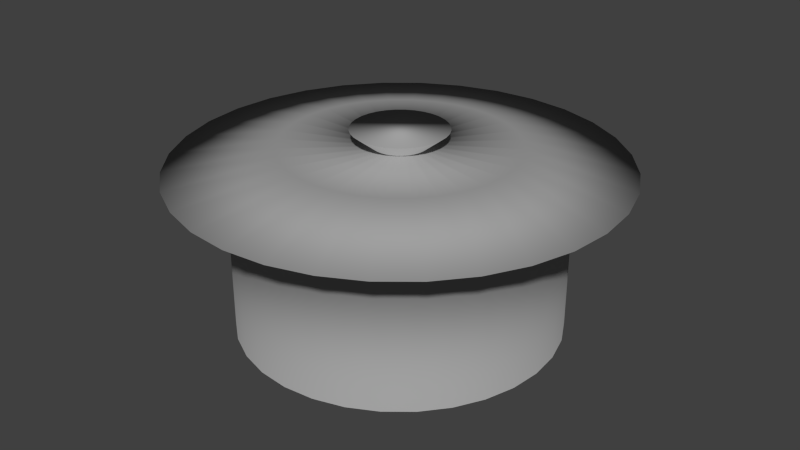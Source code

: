 # Source: db-topf.blend  (saved by Blender 2.71.0; exported with 4.5.12 LTS)
import bpy
from mathutils import Matrix  # noqa: F401  (used for matrix-valued properties, if any)

bpy.ops.wm.read_factory_settings(use_empty=True)
scene = bpy.context.scene
scene.name = 'Scene'

# ---- collections
col_collection_1 = bpy.data.collections.new('Collection 1'); scene.collection.children.link(col_collection_1)

# ---- materials (node trees are filled in below, after node groups)
mat_material = bpy.data.materials.new('Material')
mat_material.alpha_threshold = 0.0
mat_material.roughness = 0.5
mat_material.line_color = (0.0, 0.0, 0.0, 1.0)

# ---- material node trees
mat_material.use_nodes = True; mat_material.node_tree.nodes.clear()
_N = mat_material.node_tree.nodes; _L = mat_material.node_tree.links
n0 = _N.new('ShaderNodeOutputMaterial'); n0.name = 'Material Output'; n0.location = (300, 300)
n1 = _N.new('ShaderNodeBsdfDiffuse'); n1.name = 'Diffuse BSDF'; n1.location = (10, 300)
n1.inputs[0].default_value = (0.3506, 0.3506, 0.3506, 1.0)
_L.new(n1.outputs[0], n0.inputs[0])
n0.is_active_output = True

# ---- world
world_world = bpy.data.worlds.new('World'); scene.world = world_world
world_world.color = (0.05088, 0.05088, 0.05088)
world_world.use_sun_shadow = False
world_world.sun_shadow_jitter_overblur = 0.0
world_world.cycles.sampling_method = 'MANUAL'
world_world.cycles.sample_map_resolution = 256

# ---- meshes
me_circle = bpy.data.meshes.new('Circle')
me_circle.from_pydata([(0.0, 1.0, 0.0), (-0.1951, 0.9808, 0.0), (-0.3827, 0.9239, 0.0), (-0.5556, 0.8315, 0.0), (-0.7071, 0.7071, 0.0), (-0.8315, 0.5556, 0.0), (-0.9239, 0.3827, 0.0), (-0.9808, 0.1951, 0.0), (-1.0, 7.55e-08, 0.0), (-0.9808, -0.1951, 0.0), (-0.9239, -0.3827, 0.0), (-0.8315, -0.5556, 0.0), (-0.7071, -0.7071, 0.0), (-0.5556, -0.8315, 0.0), (-0.3827, -0.9239, 0.0), (-0.1951, -0.9808, 0.0), (3.258e-07, -1.0, 0.0), (0.1951, -0.9808, 0.0), (0.3827, -0.9239, 0.0), (0.5556, -0.8315, 0.0), (0.7071, -0.7071, 0.0), (0.8315, -0.5556, 0.0), (0.9239, -0.3827, 0.0), (0.9808, -0.1951, 0.0), (1.0, 9.656e-07, 0.0), (0.9808, 0.1951, 0.0), (0.9239, 0.3827, 0.0), (0.8315, 0.5556, 0.0), (0.7071, 0.7071, 0.0), (0.5556, 0.8315, 0.0), (0.3827, 0.9239, 0.0), (0.1951, 0.9808, 0.0), (0.0, 1.0, 0.0), (-0.1951, 0.9808, 0.0), (-0.3827, 0.9239, 0.0), (-0.5556, 0.8315, 0.0), (-0.7071, 0.7071, 0.0), (-0.8315, 0.5556, 0.0), (-0.9239, 0.3827, 0.0), (-0.9808, 0.1951, 0.0), (-1.0, 7.55e-08, 0.0), (-0.9808, -0.1951, 0.0), (-0.9239, -0.3827, 0.0), (-0.8315, -0.5556, 0.0), (-0.7071, -0.7071, 0.0), (-0.5556, -0.8315, 0.0), (-0.3827, -0.9239, 0.0), (-0.1951, -0.9808, 0.0), (3.258e-07, -1.0, 0.0), (0.1951, -0.9808, 0.0), (0.3827, -0.9239, 0.0), (0.5556, -0.8315, 0.0), (0.7071, -0.7071, 0.0), (0.8315, -0.5556, 0.0), (0.9239, -0.3827, 0.0), (0.9808, -0.1951, 0.0), (1.0, 9.656e-07, 0.0), (0.9808, 0.1951, 0.0), (0.9239, 0.3827, 0.0), (0.8315, 0.5556, 0.0), (0.7071, 0.7071, 0.0), (0.5556, 0.8315, 0.0), (0.3827, 0.9239, 0.0), (0.1951, 0.9808, 0.0), (0.0, 1.0, 1.009), (-0.1951, 0.9808, 1.009), (-0.3827, 0.9239, 1.009), (-0.5556, 0.8315, 1.009), (-0.7071, 0.7071, 1.009), (-0.8315, 0.5556, 1.009), (-0.9239, 0.3827, 1.009), (-0.9808, 0.1951, 1.009), (-1.0, 7.55e-08, 1.009), (-0.9808, -0.1951, 1.009), (-0.9239, -0.3827, 1.009), (-0.8315, -0.5556, 1.009), (-0.7071, -0.7071, 1.009), (-0.5556, -0.8315, 1.009), (-0.3827, -0.9239, 1.009), (-0.1951, -0.9808, 1.009), (3.258e-07, -1.0, 1.009), (0.1951, -0.9808, 1.009), (0.3827, -0.9239, 1.009), (0.5556, -0.8315, 1.009), (0.7071, -0.7071, 1.009), (0.8315, -0.5556, 1.009), (0.9239, -0.3827, 1.009), (0.9808, -0.1951, 1.009), (1.0, 9.656e-07, 1.009), (0.9808, 0.1951, 1.009), (0.9239, 0.3827, 1.009), (0.8315, 0.5556, 1.009), (0.7071, 0.7071, 1.009), (0.5556, 0.8315, 1.009), (0.3827, 0.9239, 1.009), (0.1951, 0.9808, 1.009), (4.259e-08, 1.359, 1.009), (-0.2651, 1.333, 1.009), (-0.5199, 1.255, 1.009), (-0.7548, 1.13, 1.009), (-0.9607, 0.9607, 1.009), (-1.13, 0.7548, 1.009), (-1.255, 0.5199, 1.009), (-1.333, 0.2651, 1.009), (-1.359, 3.585e-10, 1.009), (-1.333, -0.2651, 1.009), (-1.255, -0.5199, 1.009), (-1.13, -0.7548, 1.009), (-0.9607, -0.9607, 1.009), (-0.7548, -1.13, 1.009), (-0.5199, -1.255, 1.009), (-0.2651, -1.333, 1.009), (4.853e-07, -1.359, 1.009), (0.2651, -1.333, 1.009), (0.5199, -1.255, 1.009), (0.7548, -1.13, 1.009), (0.9607, -0.9607, 1.009), (1.13, -0.7548, 1.009), (1.255, -0.5199, 1.009), (1.333, -0.2651, 1.009), (1.359, 1.21e-06, 1.009), (1.333, 0.2651, 1.009), (1.255, 0.5199, 1.009), (1.13, 0.7548, 1.009), (0.9607, 0.9607, 1.009), (0.7548, 1.13, 1.009), (0.5199, 1.255, 1.009), (0.2651, 1.333, 1.009), (8.076e-10, 0.712, 1.129), (-0.1389, 0.6983, 1.129), (-0.2725, 0.6578, 1.129), (-0.3956, 0.592, 1.129), (-0.5035, 0.5035, 1.129), (-0.592, 0.3956, 1.129), (-0.6578, 0.2725, 1.129), (-0.6983, 0.1389, 1.129), (-0.712, 1.491e-07, 1.129), (-0.6983, -0.1389, 1.129), (-0.6578, -0.2725, 1.129), (-0.592, -0.3956, 1.129), (-0.5035, -0.5035, 1.129), (-0.3956, -0.592, 1.129), (-0.2725, -0.6578, 1.129), (-0.1389, -0.6983, 1.129), (2.328e-07, -0.712, 1.129), (0.1389, -0.6983, 1.129), (0.2725, -0.6578, 1.129), (0.3956, -0.592, 1.129), (0.5035, -0.5035, 1.129), (0.592, -0.3956, 1.129), (0.6578, -0.2725, 1.129), (0.6983, -0.1389, 1.129), (0.712, 7.829e-07, 1.129), (0.6983, 0.1389, 1.129), (0.6578, 0.2725, 1.129), (0.592, 0.3956, 1.129), (0.5035, 0.5035, 1.129), (0.3956, 0.592, 1.129), (0.2725, 0.6578, 1.129), (0.1389, 0.6983, 1.129), (-6.175e-08, 0.1677, 1.129), (-0.03272, 0.1645, 1.129), (-0.06418, 0.155, 1.129), (-0.09318, 0.1395, 1.129), (-0.1186, 0.1186, 1.129), (-0.1395, 0.09318, 1.129), (-0.155, 0.06418, 1.129), (-0.1645, 0.03272, 1.129), (-0.1677, 2.672e-07, 1.129), (-0.1645, -0.03272, 1.129), (-0.155, -0.06418, 1.129), (-0.1395, -0.09318, 1.129), (-0.1186, -0.1186, 1.129), (-0.09318, -0.1395, 1.129), (-0.06418, -0.155, 1.129), (-0.03272, -0.1645, 1.129), (-7.099e-09, -0.1677, 1.129), (0.03272, -0.1645, 1.129), (0.06418, -0.155, 1.129), (0.09318, -0.1395, 1.129), (0.1186, -0.1186, 1.129), (0.1395, -0.09318, 1.129), (0.155, -0.06418, 1.129), (0.1645, -0.03272, 1.129), (0.1677, 4.165e-07, 1.129), (0.1645, 0.03272, 1.129), (0.155, 0.06418, 1.129), (0.1395, 0.09318, 1.129), (0.1186, 0.1186, 1.129), (0.09318, 0.1395, 1.129), (0.06418, 0.155, 1.129), (0.03272, 0.1645, 1.129), (-2.159e-08, 0.2913, 1.226), (-0.05684, 0.2857, 1.226), (-0.1115, 0.2692, 1.226), (-0.1619, 0.2422, 1.226), (-0.206, 0.206, 1.226), (-0.2422, 0.1619, 1.226), (-0.2692, 0.1115, 1.226), (-0.2857, 0.05684, 1.226), (-0.2913, 2.431e-07, 1.226), (-0.2857, -0.05684, 1.226), (-0.2692, -0.1115, 1.226), (-0.2422, -0.1619, 1.226), (-0.206, -0.206, 1.226), (-0.1619, -0.2422, 1.226), (-0.1115, -0.2692, 1.226), (-0.05684, -0.2857, 1.226), (7.334e-08, -0.2913, 1.226), (0.05684, -0.2857, 1.226), (0.1115, -0.2692, 1.226), (0.1619, -0.2422, 1.226), (0.206, -0.206, 1.226), (0.2422, -0.1619, 1.226), (0.2692, -0.1115, 1.226), (0.2857, -0.05684, 1.226), (0.2913, 5.025e-07, 1.226), (0.2857, 0.05684, 1.226), (0.2692, 0.1115, 1.226), (0.2422, 0.1619, 1.226), (0.206, 0.206, 1.226), (0.1619, 0.2422, 1.226), (0.1115, 0.2692, 1.226), (0.05684, 0.2857, 1.226)], [], [(1, 0, 31, 30, 29, 28, 27, 26, 25, 24, 23, 22, 21, 20, 19, 18, 17, 16, 15, 14, 13, 12, 11, 10, 9, 8, 7, 6, 5, 4, 3, 2), (53, 54, 86, 85), (31, 0, 32, 63), (20, 21, 53, 52), (9, 10, 42, 41), (29, 30, 62, 61), (18, 19, 51, 50), (7, 8, 40, 39), (27, 28, 60, 59), (16, 17, 49, 48), (5, 6, 38, 37), (25, 26, 58, 57), (3, 4, 36, 35), (14, 15, 47, 46), (23, 24, 56, 55), (1, 2, 34, 33), (12, 13, 45, 44), (21, 22, 54, 53), (10, 11, 43, 42), (30, 31, 63, 62), (19, 20, 52, 51), (8, 9, 41, 40), (28, 29, 61, 60), (17, 18, 50, 49), (6, 7, 39, 38), (26, 27, 59, 58), (4, 5, 37, 36), (15, 16, 48, 47), (24, 25, 57, 56), (2, 3, 35, 34), (13, 14, 46, 45), (22, 23, 55, 54), (0, 1, 33, 32), (11, 12, 44, 43), (87, 88, 120, 119), (42, 43, 75, 74), (62, 63, 95, 94), (51, 52, 84, 83), (40, 41, 73, 72), (60, 61, 93, 92), (49, 50, 82, 81), (38, 39, 71, 70), (58, 59, 91, 90), (36, 37, 69, 68), (47, 48, 80, 79), (56, 57, 89, 88), (34, 35, 67, 66), (45, 46, 78, 77), (54, 55, 87, 86), (32, 33, 65, 64), (43, 44, 76, 75), (63, 32, 64, 95), (52, 53, 85, 84), (41, 42, 74, 73), (61, 62, 94, 93), (50, 51, 83, 82), (39, 40, 72, 71), (59, 60, 92, 91), (48, 49, 81, 80), (37, 38, 70, 69), (57, 58, 90, 89), (35, 36, 68, 67), (46, 47, 79, 78), (55, 56, 88, 87), (33, 34, 66, 65), (44, 45, 77, 76), (121, 122, 154, 153), (65, 66, 98, 97), (76, 77, 109, 108), (85, 86, 118, 117), (74, 75, 107, 106), (94, 95, 127, 126), (83, 84, 116, 115), (72, 73, 105, 104), (92, 93, 125, 124), (81, 82, 114, 113), (70, 71, 103, 102), (90, 91, 123, 122), (68, 69, 101, 100), (79, 80, 112, 111), (88, 89, 121, 120), (66, 67, 99, 98), (77, 78, 110, 109), (86, 87, 119, 118), (64, 65, 97, 96), (75, 76, 108, 107), (95, 64, 96, 127), (84, 85, 117, 116), (73, 74, 106, 105), (93, 94, 126, 125), (82, 83, 115, 114), (71, 72, 104, 103), (91, 92, 124, 123), (80, 81, 113, 112), (69, 70, 102, 101), (89, 90, 122, 121), (67, 68, 100, 99), (78, 79, 111, 110), (155, 156, 188, 187), (99, 100, 132, 131), (110, 111, 143, 142), (119, 120, 152, 151), (97, 98, 130, 129), (108, 109, 141, 140), (117, 118, 150, 149), (106, 107, 139, 138), (126, 127, 159, 158), (115, 116, 148, 147), (104, 105, 137, 136), (124, 125, 157, 156), (113, 114, 146, 145), (102, 103, 135, 134), (122, 123, 155, 154), (100, 101, 133, 132), (111, 112, 144, 143), (120, 121, 153, 152), (98, 99, 131, 130), (109, 110, 142, 141), (118, 119, 151, 150), (96, 97, 129, 128), (107, 108, 140, 139), (127, 96, 128, 159), (116, 117, 149, 148), (105, 106, 138, 137), (125, 126, 158, 157), (114, 115, 147, 146), (103, 104, 136, 135), (123, 124, 156, 155), (112, 113, 145, 144), (101, 102, 134, 133), (189, 190, 222, 221), (144, 145, 177, 176), (133, 134, 166, 165), (153, 154, 186, 185), (131, 132, 164, 163), (142, 143, 175, 174), (151, 152, 184, 183), (129, 130, 162, 161), (140, 141, 173, 172), (149, 150, 182, 181), (138, 139, 171, 170), (158, 159, 191, 190), (147, 148, 180, 179), (136, 137, 169, 168), (156, 157, 189, 188), (145, 146, 178, 177), (134, 135, 167, 166), (154, 155, 187, 186), (132, 133, 165, 164), (143, 144, 176, 175), (152, 153, 185, 184), (130, 131, 163, 162), (141, 142, 174, 173), (150, 151, 183, 182), (128, 129, 161, 160), (139, 140, 172, 171), (159, 128, 160, 191), (148, 149, 181, 180), (137, 138, 170, 169), (157, 158, 190, 189), (146, 147, 179, 178), (135, 136, 168, 167), (193, 194, 195, 196, 197, 198, 199, 200, 201, 202, 203, 204, 205, 206, 207, 208, 209, 210, 211, 212, 213, 214, 215, 216, 217, 218, 219, 220, 221, 222, 223, 192), (178, 179, 211, 210), (167, 168, 200, 199), (187, 188, 220, 219), (176, 177, 209, 208), (165, 166, 198, 197), (185, 186, 218, 217), (163, 164, 196, 195), (174, 175, 207, 206), (183, 184, 216, 215), (161, 162, 194, 193), (172, 173, 205, 204), (181, 182, 214, 213), (170, 171, 203, 202), (190, 191, 223, 222), (179, 180, 212, 211), (168, 169, 201, 200), (188, 189, 221, 220), (177, 178, 210, 209), (166, 167, 199, 198), (186, 187, 219, 218), (164, 165, 197, 196), (175, 176, 208, 207), (184, 185, 217, 216), (162, 163, 195, 194), (173, 174, 206, 205), (182, 183, 215, 214), (160, 161, 193, 192), (171, 172, 204, 203), (191, 160, 192, 223), (180, 181, 213, 212), (169, 170, 202, 201)])
me_circle.polygons.foreach_set('use_smooth', [True] * 194)
me_circle.materials.append(mat_material)
me_circle.use_remesh_preserve_volume = False
me_circle.use_remesh_preserve_attributes = False
me_circle.use_mirror_vertex_groups = False
me_circle.update()

# ---- objects
ob_circle = bpy.data.objects.new('Circle', me_circle)

# ---- transforms, parenting, visibility, modifiers, constraints
ob_circle.location = (0.0, 0.0, 0.0)
ob_circle.lineart.crease_threshold = 0.0

# ---- collection membership
col_collection_1.objects.link(ob_circle)

# ---- scene / render settings (as saved in the file)
scene.frame_start = 1; scene.frame_end = 250; scene.frame_set(1)
scene.render.engine = 'CYCLES'
scene.render.resolution_percentage = 50
scene.render.dither_intensity = 0.0
scene.cycles.use_denoising = False
scene.cycles.samples = 10
scene.cycles.sampling_pattern = 'TABULATED_SOBOL'
scene.cycles.light_sampling_threshold = 0.0
scene.cycles.use_adaptive_sampling = False
scene.cycles.use_light_tree = False
scene.cycles.blur_glossy = 0.0
scene.cycles.volume_bounces = 1
scene.cycles.pixel_filter_type = 'GAUSSIAN'
scene.cycles.sample_clamp_indirect = 0.0
scene.view_settings.view_transform = 'Standard'
bpy.context.view_layer.update()

# ---- added for rendering (the .blend has no active camera and no usable light): camera, sun
cam_auto = bpy.data.cameras.new('AutoCamera')
cam_auto.lens = 50.0
cam_auto.sensor_width = 36.0
cam_auto.clip_end = 1000.0
ob_auto_camera = bpy.data.objects.new('AutoCamera', cam_auto)
scene.collection.objects.link(ob_auto_camera)
ob_auto_camera.location = (3.73202, -4.47842, 3.59841)
ob_auto_camera.rotation_euler = (1.09748, -7.21219e-08, 0.694738)
scene.camera = ob_auto_camera
light_auto_sun = bpy.data.lights.new('AutoSun', 'SUN')
light_auto_sun.energy = 3.0
light_auto_sun.angle = 0.0523599
ob_auto_sun = bpy.data.objects.new('AutoSun', light_auto_sun)
scene.collection.objects.link(ob_auto_sun)
ob_auto_sun.rotation_euler = (0.872665, 0.174533, 0.523599)
bpy.context.view_layer.update()
